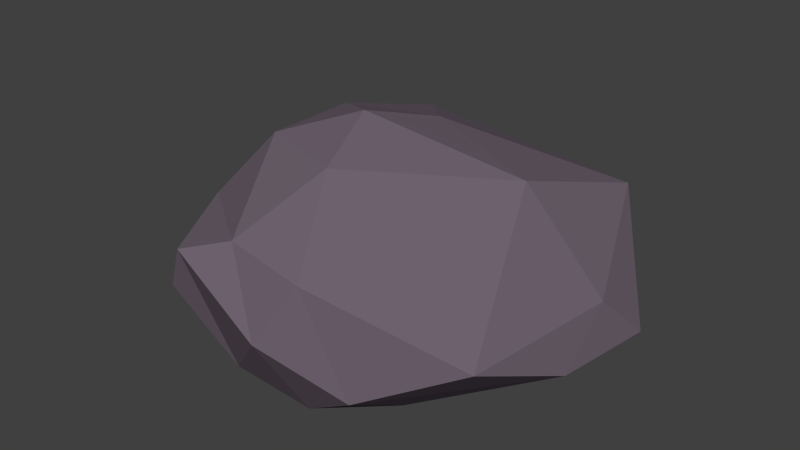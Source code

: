 # Source: rock_01.blend  (saved by Blender 2.76.0; exported with 4.5.12 LTS)
import bpy
from mathutils import Matrix  # noqa: F401  (used for matrix-valued properties, if any)

bpy.ops.wm.read_factory_settings(use_empty=True)
scene = bpy.context.scene
scene.name = 'Scene'

# ---- collections
col_collection_1 = bpy.data.collections.new('Collection 1'); scene.collection.children.link(col_collection_1)

# ---- materials (node trees are filled in below, after node groups)
mat_rock_01_mat = bpy.data.materials.new('Rock_01.mat')
mat_rock_01_mat.alpha_threshold = 0.0
mat_rock_01_mat.use_transparent_shadow = False
mat_rock_01_mat.diffuse_color = (0.1573, 0.1238, 0.1574, 1.0)
mat_rock_01_mat.roughness = 0.5

# ---- material node trees

# ---- world
world_world = bpy.data.worlds.new('World'); scene.world = world_world
world_world.color = (0.05088, 0.05088, 0.05088)
world_world.use_sun_shadow = False
world_world.sun_shadow_jitter_overblur = 0.0
world_world.cycles.sampling_method = 'MANUAL'
world_world.cycles.sample_map_resolution = 256

# ---- meshes
me_icosphere = bpy.data.meshes.new('Icosphere')
me_icosphere.from_pydata([(0.7236, -0.5257, -0.4472), (-0.2764, -0.8506, -0.4472), (0.7236, 0.5257, -0.4472), (0.4234, -1.018, 0.4404), (-0.7236, -0.5257, 0.4472), (-0.9033, 0.4978, 0.4386), (0.1674, 1.162, 0.5333), (1.467, 0.3204, 0.1326), (0.0, 0.0, 1.0), (0.2629, -0.809, -0.5257), (0.8506, 0.0, -0.5257), (-0.5602, -1.056, 0.1003), (1.482, -0.0564, -0.1586), (1.56, 0.6409, -0.1839), (0.2035, -1.159, 0.05754), (0.7098, -0.9551, -0.2102), (-0.9511, -0.309, 0.0), (-0.3837, -1.131, 0.4263), (-0.6803, 1.023, -0.03946), (-1.291, 0.2481, 0.04604), (1.013, 1.475, -0.0726), (-0.2529, 1.181, 0.01521), (1.332, -0.7021, 0.1167), (-0.08402, -0.9936, 0.5229), (-0.8506, 0.0, 0.5257), (-0.3719, 1.121, 0.6118), (1.114, 1.166, 0.4531), (0.1625, -0.5, 0.8507), (0.958, 0.2624, 0.7396), (-0.4253, -0.309, 0.8507), (-0.4253, 0.309, 0.8507), (0.1625, 0.5, 0.8507)], [], [(0, 10, 12), (1, 9, 14), (0, 12, 15), (1, 14, 17), (2, 20, 13), (3, 22, 27), (4, 23, 29), (5, 24, 30), (6, 25, 31), (7, 26, 28), (28, 31, 8), (28, 26, 31), (26, 6, 31), (31, 30, 8), (31, 25, 30), (25, 5, 30), (30, 29, 8), (30, 24, 29), (24, 4, 29), (29, 27, 8), (29, 23, 27), (23, 3, 27), (27, 28, 8), (27, 22, 28), (22, 7, 28), (13, 26, 7), (13, 20, 26), (20, 6, 26), (21, 25, 6), (21, 18, 25), (18, 5, 25), (19, 24, 5), (19, 16, 24), (16, 4, 24), (17, 23, 4), (17, 14, 23), (14, 3, 23), (15, 22, 3), (15, 12, 22), (12, 7, 22), (20, 21, 6), (20, 2, 10, 0, 9, 1, 11, 16, 19, 18, 21), (18, 19, 5), (16, 17, 4), (16, 11, 17), (11, 1, 17), (14, 15, 3), (14, 9, 15), (9, 0, 15), (12, 13, 7), (12, 10, 13), (10, 2, 13)])
me_icosphere.materials.append(mat_rock_01_mat)
me_icosphere.use_remesh_preserve_volume = False
me_icosphere.use_remesh_preserve_attributes = False
me_icosphere.use_mirror_vertex_groups = False
me_icosphere.update()

# ---- objects
ob_icosphere = bpy.data.objects.new('Icosphere', me_icosphere)

# ---- transforms, parenting, visibility, modifiers, constraints
ob_icosphere.location = (-0.2765, -0.2356, -0.1438)
ob_icosphere.lineart.crease_threshold = 0.0

# ---- collection membership
col_collection_1.objects.link(ob_icosphere)

# ---- scene / render settings (as saved in the file)
scene.frame_start = 1; scene.frame_end = 250; scene.frame_set(1)
scene.render.engine = 'BLENDER_EEVEE_NEXT'
scene.render.resolution_percentage = 50
scene.render.dither_intensity = 0.0
scene.cycles.use_denoising = False
scene.cycles.samples = 10
scene.cycles.sampling_pattern = 'TABULATED_SOBOL'
scene.cycles.light_sampling_threshold = 0.0
scene.cycles.use_adaptive_sampling = False
scene.cycles.use_light_tree = False
scene.cycles.blur_glossy = 0.0
scene.cycles.pixel_filter_type = 'GAUSSIAN'
scene.cycles.sample_clamp_indirect = 0.0
scene.view_settings.view_transform = 'Standard'
bpy.context.view_layer.update()

# ---- added for rendering (the .blend has no active camera and no usable light): camera, sun
cam_auto = bpy.data.cameras.new('AutoCamera')
cam_auto.lens = 50.0
cam_auto.sensor_width = 36.0
cam_auto.clip_end = 1000.0
ob_auto_camera = bpy.data.objects.new('AutoCamera', cam_auto)
scene.collection.objects.link(ob_auto_camera)
ob_auto_camera.location = (3.71724, -4.70882, 3.18075)
ob_auto_camera.rotation_euler = (1.09748, -7.21219e-08, 0.694738)
scene.camera = ob_auto_camera
light_auto_sun = bpy.data.lights.new('AutoSun', 'SUN')
light_auto_sun.energy = 3.0
light_auto_sun.angle = 0.0523599
ob_auto_sun = bpy.data.objects.new('AutoSun', light_auto_sun)
scene.collection.objects.link(ob_auto_sun)
ob_auto_sun.rotation_euler = (0.872665, 0.174533, 0.523599)
bpy.context.view_layer.update()
